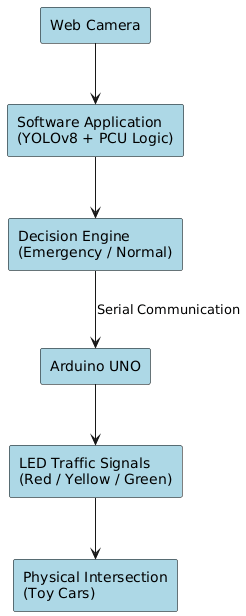

The diagram above was rendered by PlantUML. Its source (embedded in the PNG):
@startuml
skinparam rectangle {
  BackgroundColor LightBlue
  BorderColor Black
}

rectangle "Web Camera" as Camera
rectangle "Software Application\n(YOLOv8 + PCU Logic)" as Software
rectangle "Decision Engine\n(Emergency / Normal)" as Decision
rectangle "Arduino UNO" as Arduino
rectangle "LED Traffic Signals\n(Red / Yellow / Green)" as LEDs
rectangle "Physical Intersection\n(Toy Cars)" as Road

Camera --> Software
Software --> Decision
Decision --> Arduino : Serial Communication
Arduino --> LEDs
LEDs --> Road
@enduml